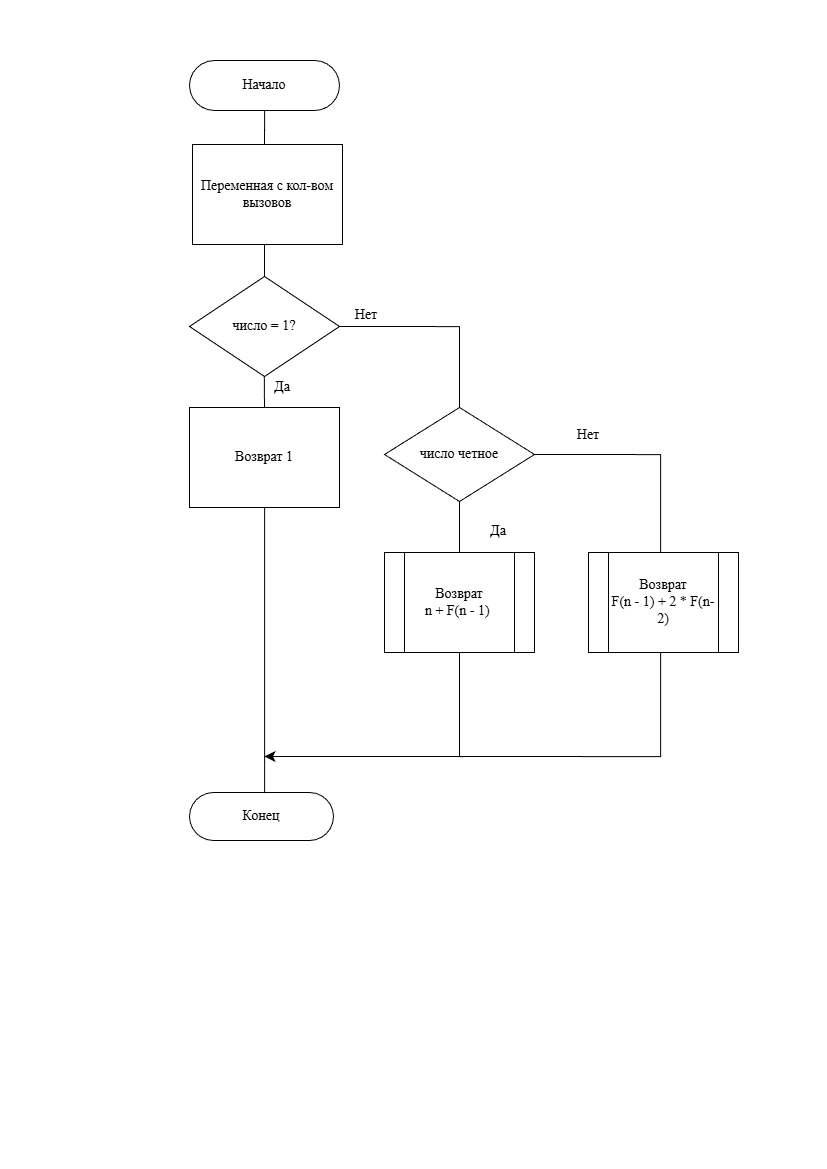

The diagram above was exported from draw.io. Its source (the exported page's mxGraphModel, read from the mxfile embedded in the PNG):
<mxGraphModel dx="1603" dy="975" grid="1" gridSize="12" guides="1" tooltips="1" connect="1" arrows="1" fold="1" page="1" pageScale="1" pageWidth="827" pageHeight="1169" math="0" shadow="0">
  <root>
    <mxCell id="0" />
    <mxCell id="1" parent="0" />
    <mxCell id="9d6DctpG7yEdN_47i5S9-48" edge="1" parent="1" style="edgeStyle=orthogonalEdgeStyle;rounded=0;orthogonalLoop=1;jettySize=auto;html=1;endArrow=none;endFill=0;fontFamily=Times New Roman;fontSize=14;" value="">
      <mxGeometry relative="1" as="geometry">
        <mxPoint x="264" y="240" as="sourcePoint" />
        <mxPoint x="264" y="276" as="targetPoint" />
      </mxGeometry>
    </mxCell>
    <mxCell id="9d6DctpG7yEdN_47i5S9-50" edge="1" parent="1" style="edgeStyle=orthogonalEdgeStyle;rounded=0;orthogonalLoop=1;jettySize=auto;html=1;endArrow=none;endFill=0;fontFamily=Times New Roman;fontSize=14;" value="">
      <mxGeometry relative="1" as="geometry">
        <mxPoint x="263.8" y="376" as="sourcePoint" />
        <mxPoint x="264" y="408" as="targetPoint" />
      </mxGeometry>
    </mxCell>
    <mxCell id="9d6DctpG7yEdN_47i5S9-58" parent="1" style="html=1;dashed=0;whiteSpace=wrap;shape=mxgraph.dfd.start;fontSize=14;fontFamily=Times New Roman;" value="&lt;span&gt;Конец&lt;/span&gt;" vertex="1">
      <mxGeometry height="48" width="144" x="189" y="792" as="geometry" />
    </mxCell>
    <mxCell id="9d6DctpG7yEdN_47i5S9-59" edge="1" parent="1" style="edgeStyle=orthogonalEdgeStyle;rounded=0;orthogonalLoop=1;jettySize=auto;html=1;endArrow=none;endFill=0;entryX=0.5;entryY=0.5;entryDx=0;entryDy=-24;entryPerimeter=0;fontFamily=Times New Roman;fontSize=14;" target="9d6DctpG7yEdN_47i5S9-58">
      <mxGeometry relative="1" as="geometry">
        <Array as="points">
          <mxPoint x="264" y="505" />
        </Array>
        <mxPoint x="284" y="505" as="sourcePoint" />
        <mxPoint x="264" y="708" as="targetPoint" />
      </mxGeometry>
    </mxCell>
    <mxCell id="ArozZe2oWcxiD92GW5uy-13" parent="1" style="html=1;dashed=0;whiteSpace=wrap;strokeWidth=1;fontSize=14;fontFamily=Times New Roman;" value="Переменная с кол-вом вызовов" vertex="1">
      <mxGeometry height="100" width="150" x="192.00137931034487" y="143.99862068965524" as="geometry" />
    </mxCell>
    <mxCell id="ArozZe2oWcxiD92GW5uy-19" parent="1" style="strokeWidth=1;html=1;shape=mxgraph.flowchart.decision;whiteSpace=wrap;fontSize=14;fontFamily=Times New Roman;" value="число = 1?" vertex="1">
      <mxGeometry height="100" width="150" x="189" y="276" as="geometry" />
    </mxCell>
    <mxCell id="ArozZe2oWcxiD92GW5uy-21" parent="1" style="html=1;dashed=0;whiteSpace=wrap;shape=mxgraph.dfd.start;fontSize=14;fontFamily=Times New Roman;" value="Начало" vertex="1">
      <mxGeometry height="50" width="150" x="189.00137931034487" y="59.998620689655226" as="geometry" />
    </mxCell>
    <mxCell id="ArozZe2oWcxiD92GW5uy-22" edge="1" parent="1" source="ArozZe2oWcxiD92GW5uy-21" style="edgeStyle=none;curved=1;rounded=0;orthogonalLoop=1;jettySize=auto;html=1;exitX=1;exitY=0.5;exitDx=0;exitDy=0;exitPerimeter=0;fontSize=14;startSize=8;endSize=8;fontFamily=Times New Roman;" target="ArozZe2oWcxiD92GW5uy-21">
      <mxGeometry relative="1" as="geometry" />
    </mxCell>
    <mxCell id="ArozZe2oWcxiD92GW5uy-36" edge="1" parent="1" source="ArozZe2oWcxiD92GW5uy-21" style="edgeStyle=orthogonalEdgeStyle;rounded=0;orthogonalLoop=1;jettySize=auto;html=1;entryX=0.48;entryY=0;entryDx=0;entryDy=0;entryPerimeter=0;endArrow=none;endFill=0;fontFamily=Times New Roman;fontSize=14;" target="ArozZe2oWcxiD92GW5uy-13">
      <mxGeometry relative="1" as="geometry" />
    </mxCell>
    <mxCell id="ArozZe2oWcxiD92GW5uy-78" parent="1" style="text;html=1;whiteSpace=wrap;strokeColor=none;fillColor=none;align=center;verticalAlign=middle;rounded=0;fontSize=14;fontFamily=Times New Roman;" value="Да" vertex="1">
      <mxGeometry height="30" width="60" x="252.00285714285735" y="372.00428571428574" as="geometry" />
    </mxCell>
    <mxCell id="ArozZe2oWcxiD92GW5uy-79" parent="1" style="text;html=1;whiteSpace=wrap;strokeColor=none;fillColor=none;align=center;verticalAlign=middle;rounded=0;fontSize=14;fontFamily=Times New Roman;" value="Нет" vertex="1">
      <mxGeometry height="30" width="60" x="336.00285714285747" y="300.00428571428574" as="geometry" />
    </mxCell>
    <mxCell id="ArozZe2oWcxiD92GW5uy-81" edge="1" parent="1" source="ArozZe2oWcxiD92GW5uy-19" style="edgeStyle=orthogonalEdgeStyle;rounded=0;orthogonalLoop=1;jettySize=auto;html=1;exitX=1;exitY=0.5;exitDx=0;exitDy=0;exitPerimeter=0;fontSize=14;startSize=8;endSize=8;endArrow=none;endFill=0;entryX=0.5;entryY=0;entryDx=0;entryDy=0;entryPerimeter=0;fontFamily=Times New Roman;" target="ArozZe2oWcxiD92GW5uy-82">
      <mxGeometry relative="1" as="geometry">
        <Array as="points">
          <mxPoint x="459" y="326" />
        </Array>
        <mxPoint x="336" y="334" as="sourcePoint" />
        <mxPoint x="492" y="408" as="targetPoint" />
      </mxGeometry>
    </mxCell>
    <mxCell id="ArozZe2oWcxiD92GW5uy-88" edge="1" parent="1" source="ArozZe2oWcxiD92GW5uy-82" style="edgeStyle=orthogonalEdgeStyle;rounded=0;orthogonalLoop=1;jettySize=auto;html=1;entryX=0.5;entryY=0;entryDx=0;entryDy=0;endArrow=none;endFill=0;fontFamily=Times New Roman;fontSize=14;" target="ArozZe2oWcxiD92GW5uy-86">
      <mxGeometry relative="1" as="geometry" />
    </mxCell>
    <mxCell id="ArozZe2oWcxiD92GW5uy-82" parent="1" style="strokeWidth=1;html=1;shape=mxgraph.flowchart.decision;whiteSpace=wrap;fontSize=14;fontFamily=Times New Roman;" value="число четное" vertex="1">
      <mxGeometry height="94" width="150" x="384" y="407" as="geometry" />
    </mxCell>
    <mxCell id="ArozZe2oWcxiD92GW5uy-84" parent="1" style="html=1;dashed=0;whiteSpace=wrap;strokeWidth=1;fontSize=14;fontFamily=Times New Roman;" value="Возврат 1" vertex="1">
      <mxGeometry height="100" width="150" x="189" y="407" as="geometry" />
    </mxCell>
    <mxCell id="ArozZe2oWcxiD92GW5uy-85" parent="1" style="text;html=1;whiteSpace=wrap;strokeColor=none;fillColor=none;align=center;verticalAlign=middle;rounded=0;fontSize=14;fontFamily=Times New Roman;" value="Нет" vertex="1">
      <mxGeometry height="30" width="60" x="558" y="420" as="geometry" />
    </mxCell>
    <mxCell id="ArozZe2oWcxiD92GW5uy-93" edge="1" parent="1" source="ArozZe2oWcxiD92GW5uy-86" style="edgeStyle=orthogonalEdgeStyle;rounded=0;orthogonalLoop=1;jettySize=auto;html=1;endArrow=none;endFill=0;fontFamily=Times New Roman;fontSize=14;">
      <mxGeometry relative="1" as="geometry">
        <Array as="points">
          <mxPoint x="459" y="756" />
        </Array>
        <mxPoint x="483" y="756" as="targetPoint" />
      </mxGeometry>
    </mxCell>
    <mxCell id="ArozZe2oWcxiD92GW5uy-86" parent="1" style="shape=process;whiteSpace=wrap;html=1;backgroundOutline=1;size=0.13333333333333333;fontSize=14;fontFamily=Times New Roman;" value="Возврат&lt;br&gt;&lt;span&gt;n + F(n - 1)&amp;nbsp;&lt;/span&gt;" vertex="1">
      <mxGeometry height="100" width="150" x="384" y="552" as="geometry" />
    </mxCell>
    <mxCell id="ArozZe2oWcxiD92GW5uy-89" edge="1" parent="1" source="ArozZe2oWcxiD92GW5uy-82" style="edgeStyle=orthogonalEdgeStyle;rounded=0;orthogonalLoop=1;jettySize=auto;html=1;exitX=1;exitY=0.5;exitDx=0;exitDy=0;exitPerimeter=0;fontSize=14;startSize=8;endSize=8;entryX=0.5;entryY=0;entryDx=0;entryDy=0;endArrow=none;endFill=0;fontFamily=Times New Roman;">
      <mxGeometry relative="1" as="geometry">
        <Array as="points">
          <mxPoint x="660" y="454" />
          <mxPoint x="660" y="572" />
        </Array>
        <mxPoint x="576" y="474.20000000000005" as="sourcePoint" />
        <mxPoint x="709.42" y="572" as="targetPoint" />
      </mxGeometry>
    </mxCell>
    <mxCell id="ArozZe2oWcxiD92GW5uy-90" parent="1" style="shape=process;whiteSpace=wrap;html=1;backgroundOutline=1;size=0.13333333333333333;fontSize=14;fontFamily=Times New Roman;" value="Возврат&lt;br&gt;&lt;span&gt;F(n - 1) + 2 * F(n-2)&lt;/span&gt;" vertex="1">
      <mxGeometry height="100" width="150" x="588" y="552" as="geometry" />
    </mxCell>
    <mxCell id="ArozZe2oWcxiD92GW5uy-91" parent="1" style="text;html=1;whiteSpace=wrap;strokeColor=none;fillColor=none;align=center;verticalAlign=middle;rounded=0;fontSize=14;fontFamily=Times New Roman;" value="Да" vertex="1">
      <mxGeometry height="30" width="60" x="468" y="516" as="geometry" />
    </mxCell>
    <mxCell id="ArozZe2oWcxiD92GW5uy-92" edge="1" parent="1" style="edgeStyle=orthogonalEdgeStyle;rounded=0;orthogonalLoop=1;jettySize=auto;html=1;exitX=0.5;exitY=1;exitDx=0;exitDy=0;fontSize=14;startSize=8;endSize=8;strokeWidth=1;jumpSize=6;fontFamily=Times New Roman;">
      <mxGeometry relative="1" as="geometry">
        <Array as="points">
          <mxPoint x="660" y="652" />
          <mxPoint x="660" y="756" />
        </Array>
        <mxPoint x="670.9971428571425" y="652" as="sourcePoint" />
        <mxPoint x="264" y="756" as="targetPoint" />
      </mxGeometry>
    </mxCell>
  </root>
</mxGraphModel>